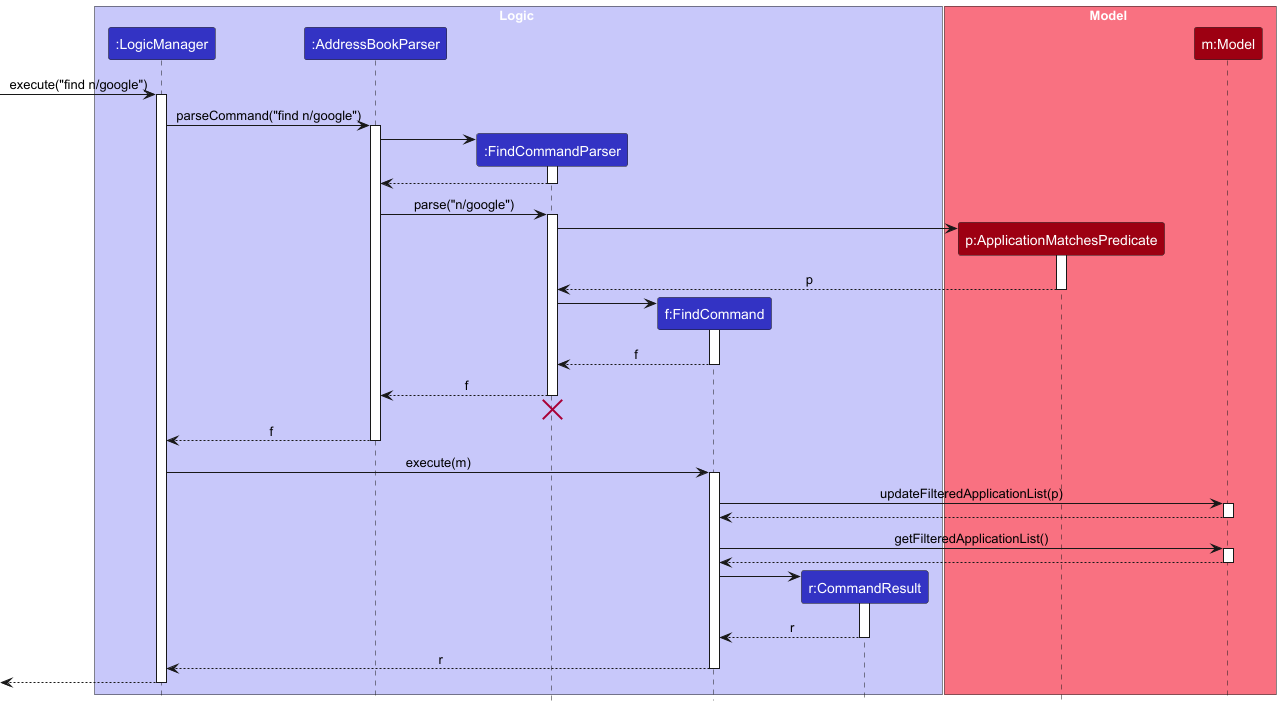

The diagram above was rendered by PlantUML. Its source (embedded in the PNG):
@startuml
!include style.puml
skinparam ArrowFontStyle plain

box Logic LOGIC_COLOR_T1
participant ":LogicManager" as LogicManager LOGIC_COLOR
participant ":AddressBookParser" as AddressBookParser LOGIC_COLOR
participant ":FindCommandParser" as FindCommandParser LOGIC_COLOR
participant "f:FindCommand" as FindCommand LOGIC_COLOR
participant "r:CommandResult" as CommandResult LOGIC_COLOR
end box

box Model MODEL_COLOR_T1
participant "p:ApplicationMatchesPredicate" as ApplicationMatchesPredicate MODEL_COLOR
participant "m:Model" as Model MODEL_COLOR
end box

[-> LogicManager : execute("find n/google")
activate LogicManager

LogicManager -> AddressBookParser : parseCommand("find n/google")
activate AddressBookParser

create FindCommandParser
AddressBookParser -> FindCommandParser
activate FindCommandParser

FindCommandParser --> AddressBookParser
deactivate FindCommandParser

AddressBookParser -> FindCommandParser : parse("n/google")
activate FindCommandParser

create ApplicationMatchesPredicate
FindCommandParser -> ApplicationMatchesPredicate
activate ApplicationMatchesPredicate

ApplicationMatchesPredicate --> FindCommandParser : p
deactivate ApplicationMatchesPredicate

create FindCommand
FindCommandParser -> FindCommand
activate FindCommand

FindCommand --> FindCommandParser : f
deactivate FindCommand

FindCommandParser --> AddressBookParser : f
deactivate FindCommandParser
FindCommandParser -[hidden]-> AddressBookParser
destroy FindCommandParser

AddressBookParser --> LogicManager : f
deactivate AddressBookParser

LogicManager -> FindCommand : execute(m)
activate FindCommand

FindCommand -> Model : updateFilteredApplicationList(p)
activate Model

Model --> FindCommand
deactivate Model

FindCommand -> Model : getFilteredApplicationList()
activate Model

Model --> FindCommand
deactivate Model

create CommandResult
FindCommand -> CommandResult
activate CommandResult

CommandResult --> FindCommand : r
deactivate CommandResult

FindCommand --> LogicManager : r
deactivate FindCommand

[<-- LogicManager
deactivate LogicManager
@enduml